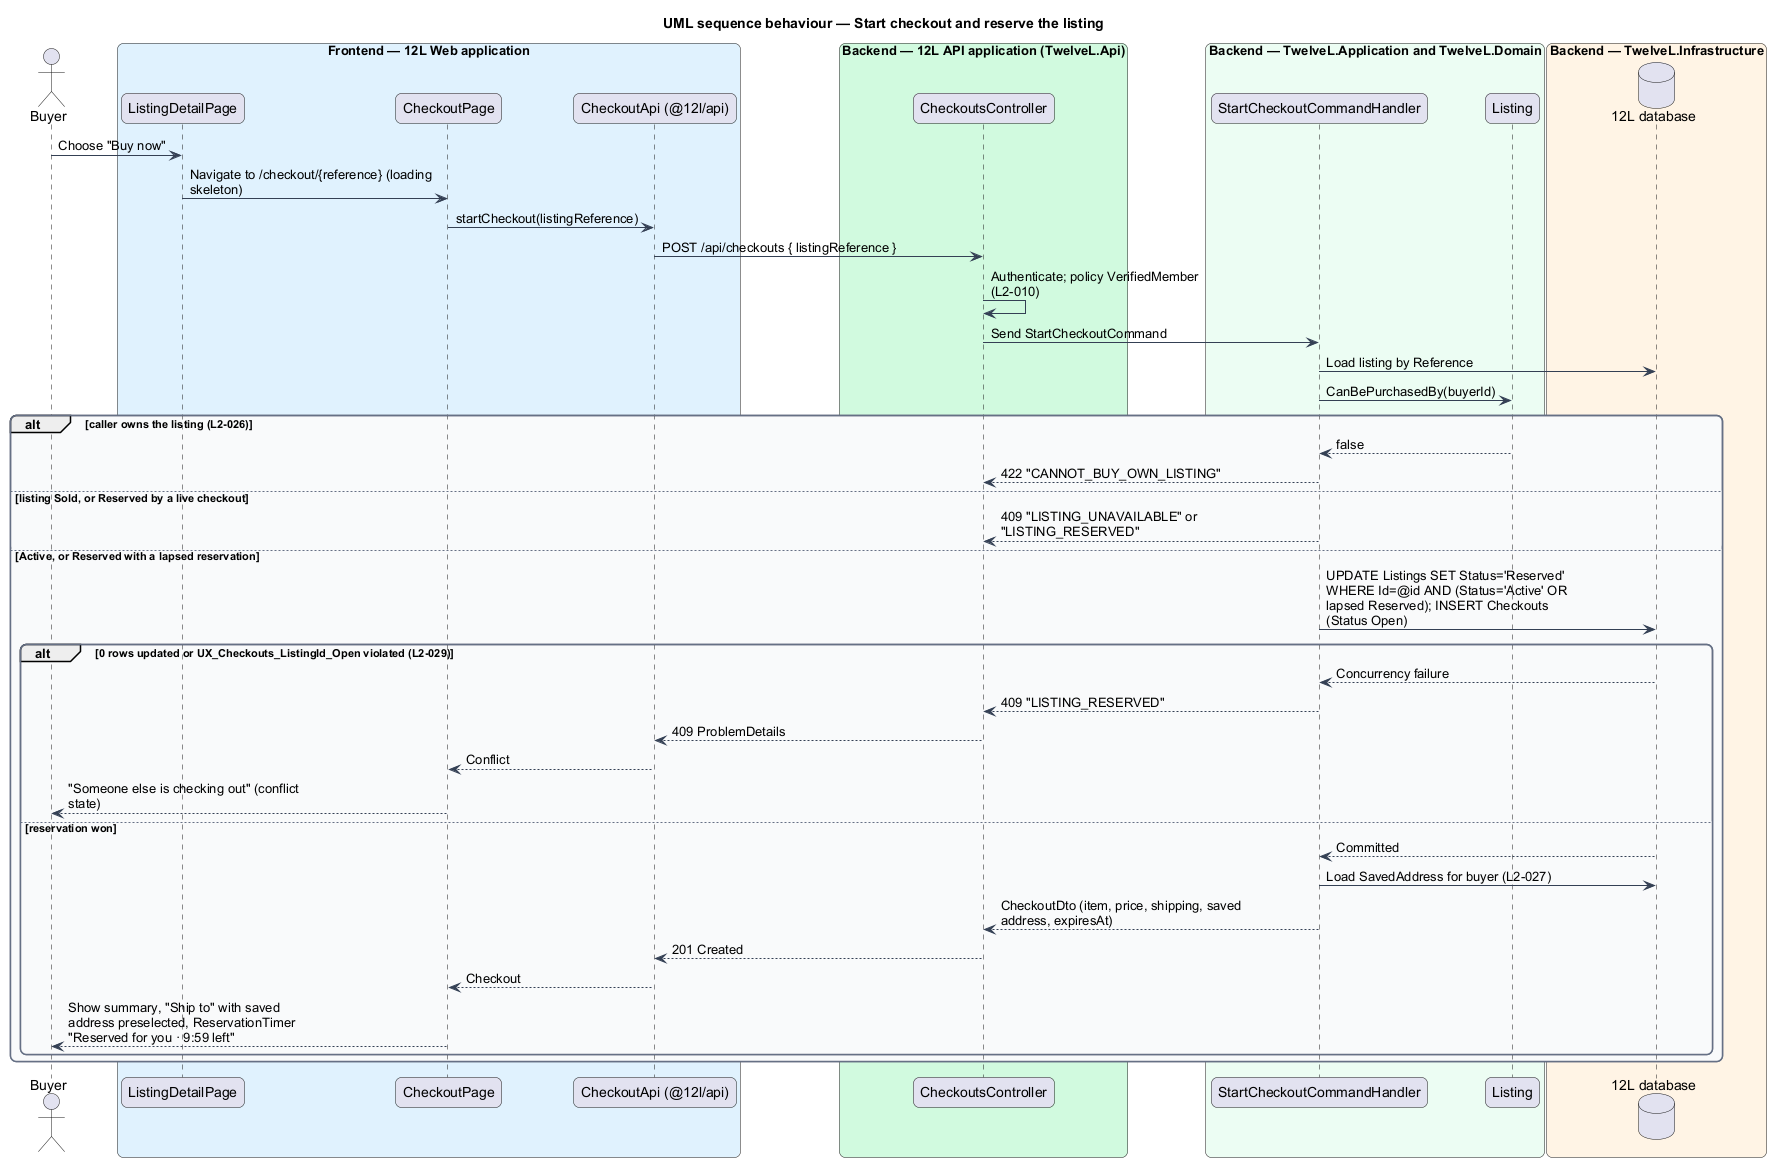

The diagram above was rendered by PlantUML. Its source (embedded in the PNG):
@startuml
title UML sequence behaviour — Start checkout and reserve the listing
skinparam backgroundColor #FFFFFF
skinparam shadowing false
skinparam roundcorner 12
skinparam defaultFontName Arial
skinparam ArrowColor #344054
skinparam rectangle {
  BorderColor #344054
  FontColor #101828
}
skinparam package {
  BorderColor #667085
  FontColor #101828
  BackgroundColor #F9FAFB
}
skinparam sequenceMessageAlign left
skinparam maxMessageSize 260
actor "Buyer" as actor
box "Frontend — 12L Web application" #E0F2FE
  participant "ListingDetailPage" as ld
  participant "CheckoutPage" as page
  participant "CheckoutApi (@12l/api)" as client
end box
box "Backend — 12L API application (TwelveL.Api)" #D1FADF
  participant "CheckoutsController" as ctrl
end box
box "Backend — TwelveL.Application and TwelveL.Domain" #ECFDF3
  participant "StartCheckoutCommandHandler" as h
  participant "Listing" as listing
end box
box "Backend — TwelveL.Infrastructure" #FFF4E5
  database "12L database" as db
end box
actor -> ld : Choose "Buy now"
ld -> page : Navigate to /checkout/{reference} (loading skeleton)
page -> client : startCheckout(listingReference)
client -> ctrl : POST /api/checkouts { listingReference }
ctrl -> ctrl : Authenticate; policy VerifiedMember (L2-010)
ctrl -> h : Send StartCheckoutCommand
h -> db : Load listing by Reference
h -> listing : CanBePurchasedBy(buyerId)
alt caller owns the listing (L2-026)
  listing --> h : false
  h --> ctrl : 422 "CANNOT_BUY_OWN_LISTING"
else listing Sold, or Reserved by a live checkout
  h --> ctrl : 409 "LISTING_UNAVAILABLE" or "LISTING_RESERVED"
else Active, or Reserved with a lapsed reservation
  h -> db : UPDATE Listings SET Status='Reserved' WHERE Id=@id AND (Status='Active' OR lapsed Reserved); INSERT Checkouts (Status Open)
  alt 0 rows updated or UX_Checkouts_ListingId_Open violated (L2-029)
    db --> h : Concurrency failure
    h --> ctrl : 409 "LISTING_RESERVED"
    ctrl --> client : 409 ProblemDetails
    client --> page : Conflict
    page --> actor : "Someone else is checking out" (conflict state)
  else reservation won
    db --> h : Committed
    h -> db : Load SavedAddress for buyer (L2-027)
    h --> ctrl : CheckoutDto (item, price, shipping, saved address, expiresAt)
    ctrl --> client : 201 Created
    client --> page : Checkout
    page --> actor : Show summary, "Ship to" with saved address preselected, ReservationTimer "Reserved for you · 9:59 left"
  end
end
@enduml